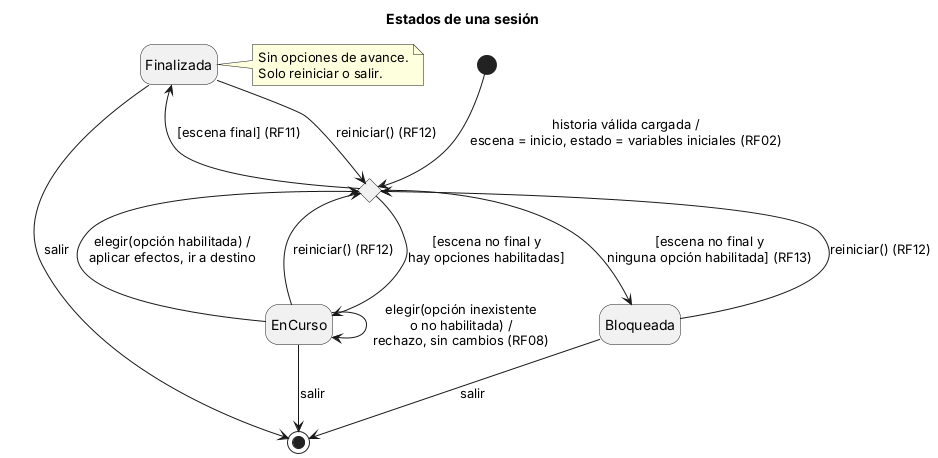

The diagram above was rendered by PlantUML. Its source (embedded in the PNG):
@startuml estados_sesion
' Diagrama de estados de una sesión (T16)
' Trazabilidad: RF02, RF08, RF11, RF12, RF13
title Estados de una sesión
skinparam shadowing false
hide empty description

[*] --> Evaluando : historia válida cargada /\nescena = inicio, estado = variables iniciales (RF02)

state Evaluando <<choice>>

Evaluando --> EnCurso : [escena no final y\nhay opciones habilitadas]
Evaluando --> Finalizada : [escena final] (RF11)
Evaluando --> Bloqueada : [escena no final y\nninguna opción habilitada] (RF13)

EnCurso --> EnCurso : elegir(opción inexistente\no no habilitada) /\nrechazo, sin cambios (RF08)
EnCurso --> Evaluando : elegir(opción habilitada) /\naplicar efectos, ir a destino

Finalizada --> Evaluando : reiniciar() (RF12)
Bloqueada --> Evaluando : reiniciar() (RF12)
EnCurso --> Evaluando : reiniciar() (RF12)

Finalizada --> [*] : salir
Bloqueada --> [*] : salir
EnCurso --> [*] : salir

note right of Finalizada
  Sin opciones de avance.
  Solo reiniciar o salir.
end note
@enduml